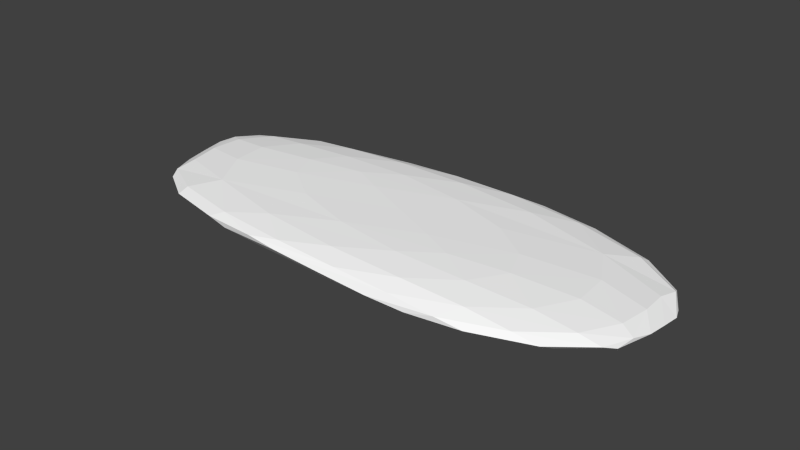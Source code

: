 # Source: CranePlatform_KCL.blend  (saved by Blender 2.70.0; exported with 4.5.12 LTS)
import bpy
from mathutils import Matrix  # noqa: F401  (used for matrix-valued properties, if any)

bpy.ops.wm.read_factory_settings(use_empty=True)
scene = bpy.context.scene
scene.name = 'Scene'

# ---- collections
col_collection_1 = bpy.data.collections.new('Collection 1'); scene.collection.children.link(col_collection_1)

# ---- materials (node trees are filled in below, after node groups)
mat_metal = bpy.data.materials.new('Metal')
mat_metal.alpha_threshold = 0.0
mat_metal.use_transparent_shadow = False
mat_metal.diffuse_color = (1.0, 1.0, 1.0, 1.0)
mat_metal.roughness = 0.5
mat_metal.line_color = (0.0, 0.0, 0.0, 1.0)

# ---- material node trees

# ---- world
world_world = bpy.data.worlds.new('World'); scene.world = world_world
world_world.color = (0.05088, 0.05088, 0.05088)
world_world.use_sun_shadow = False
world_world.sun_shadow_jitter_overblur = 0.0
world_world.cycles.sampling_method = 'MANUAL'
world_world.cycles.sample_map_resolution = 256

# ---- meshes
me_mesh_001_boat_3 = bpy.data.meshes.new('Mesh.001_Boat_3')
me_mesh_001_boat_3.from_pydata([(0.6429, -0.267, -0.2955), (-0.6394, -0.267, -0.2955), (0.6429, 0.2649, -0.2955), (-0.6394, 0.2649, -0.2955), (0.6429, 0.2649, -0.2174), (-0.6394, 0.2649, -0.2174), (0.6429, -0.267, -0.2174), (-0.6394, -0.267, -0.2174)], [], [(4, 2, 5), (5, 2, 3), (6, 0, 4), (4, 0, 2), (7, 1, 6), (6, 1, 0), (5, 3, 7), (7, 3, 1), (1, 2, 0), (1, 3, 2), (5, 7, 4), (7, 6, 4)])
_uv = me_mesh_001_boat_3.uv_layers.new(name='UVMap')
_uv.uv.foreach_set('vector', [2.5, 0.6244, 2.5, 0.9966, -1.499, 0.6244, -1.499, 0.6244, 2.5, 0.9966, -1.499, 0.9966, 1.5, 0.6244, 1.5, 0.9966, -0.4997, 0.6244, -0.4997, 0.6244, 1.5, 0.9966, -0.4997, 0.9966, 2.5, 0.6244, 2.5, 0.9966, -1.499, 0.6244, -1.499, 0.6244, 2.5, 0.9966, -1.499, 0.9966, 1.499, 0.6244, 1.499, 0.9966, -0.4987, 0.6244, -0.4987, 0.6244, 1.499, 0.9966, -0.4987, 0.9966, -1.5, 0.6238, -1.185, 0.3123, 2.5, 0.6238, 1.5, 0.6226, -0.4999, 0.6226, 1.159, 0.3098, 1.499, 0.6244, -0.4987, 0.6244, -0.4987, 0.3106, 2.5, 0.6238, -1.5, 0.6238, 2.185, 0.3123])
_ca = me_mesh_001_boat_3.color_attributes.new('Col', 'BYTE_COLOR', 'CORNER')
_ca.data.foreach_set('color', [1.0, 0.07227, 0.0, 1.0, 1.0, 0.0185, 0.0, 1.0, 1.0, 0.07227, 0.0, 1.0, 1.0, 0.07227, 0.0, 1.0, 1.0, 0.04231, 0.0, 1.0, 1.0, 0.0185, 0.0, 1.0, 1.0, 0.07227, 0.0, 1.0, 1.0, 0.0185, 0.0, 1.0, 1.0, 0.07227, 0.0, 1.0, 1.0, 0.07227, 0.0, 1.0, 1.0, 0.0185, 0.0, 1.0, 1.0, 0.0185, 0.0, 1.0, 1.0, 0.07227, 0.0, 1.0, 1.0, 0.0185, 0.0, 1.0, 1.0, 0.07227, 0.0, 1.0, 1.0, 0.07227, 0.0, 1.0, 1.0, 0.07227, 0.0, 1.0, 1.0, 0.0185, 0.0, 1.0, 1.0, 0.07227, 0.0, 1.0, 1.0, 0.0185, 0.0, 1.0, 1.0, 0.07227, 0.0, 1.0, 1.0, 0.07227, 0.0, 1.0, 1.0, 0.0185, 0.0, 1.0, 1.0, 0.0185, 0.0, 1.0, 1.0, 0.0185, 0.0, 1.0, 1.0, 0.0185, 0.0, 1.0, 1.0, 0.0185, 0.0, 1.0, 1.0, 0.0185, 0.0, 1.0, 1.0, 0.0185, 0.0, 1.0, 1.0, 0.0185, 0.0, 1.0, 1.0, 0.07227, 0.0, 1.0, 1.0, 0.07227, 0.0, 1.0, 1.0, 0.07227, 0.0, 1.0, 1.0, 0.07227, 0.0, 1.0, 1.0, 0.07227, 0.0, 1.0, 1.0, 0.07227, 0.0, 1.0])
me_mesh_001_boat_3.materials.append(mat_metal)
me_mesh_001_boat_3.use_remesh_preserve_volume = False
me_mesh_001_boat_3.use_remesh_preserve_attributes = False
me_mesh_001_boat_3.use_mirror_vertex_groups = False
me_mesh_001_boat_3.update()

# ---- objects
ob_mesh = bpy.data.objects.new('Mesh', me_mesh_001_boat_3)

# ---- transforms, parenting, visibility, modifiers, constraints
ob_mesh.location = (0.0, 0.0, 0.0)
ob_mesh.lineart.crease_threshold = 0.0
_m = ob_mesh.modifiers.new('Subsurf', 'SUBSURF')
_m.uv_smooth = 'PRESERVE_CORNERS'
_m.quality = 2
_m.levels = 0
_m.show_only_control_edges = False

# ---- collection membership
col_collection_1.objects.link(ob_mesh)

# ---- scene / render settings (as saved in the file)
scene.frame_start = 1; scene.frame_end = 250; scene.frame_set(1)
scene.render.engine = 'BLENDER_EEVEE_NEXT'
scene.render.image_settings.color_mode = 'RGB'
scene.render.image_settings.compression = 90
scene.render.resolution_percentage = 50
scene.render.dither_intensity = 0.0
scene.render.bake_margin = 2
scene.render.bake_bias = 0.0
scene.cycles.use_denoising = False
scene.cycles.samples = 10
scene.cycles.sampling_pattern = 'TABULATED_SOBOL'
scene.cycles.light_sampling_threshold = 0.0
scene.cycles.use_adaptive_sampling = False
scene.cycles.use_light_tree = False
scene.cycles.blur_glossy = 0.0
scene.cycles.volume_bounces = 1
scene.cycles.pixel_filter_type = 'GAUSSIAN'
scene.cycles.sample_clamp_indirect = 0.0
scene.view_settings.view_transform = 'Standard'
bpy.context.view_layer.update()

# ---- added for rendering (the .blend has no active camera and no usable light): camera, sun
cam_auto = bpy.data.cameras.new('AutoCamera')
cam_auto.lens = 50.0
cam_auto.sensor_width = 36.0
cam_auto.clip_end = 1000.0
ob_auto_camera = bpy.data.objects.new('AutoCamera', cam_auto)
scene.collection.objects.link(ob_auto_camera)
ob_auto_camera.location = (1.28824, -1.5448, 0.772743)
ob_auto_camera.rotation_euler = (1.09748, -7.21219e-08, 0.694738)
scene.camera = ob_auto_camera
light_auto_sun = bpy.data.lights.new('AutoSun', 'SUN')
light_auto_sun.energy = 3.0
light_auto_sun.angle = 0.0523599
ob_auto_sun = bpy.data.objects.new('AutoSun', light_auto_sun)
scene.collection.objects.link(ob_auto_sun)
ob_auto_sun.rotation_euler = (0.872665, 0.174533, 0.523599)
bpy.context.view_layer.update()
